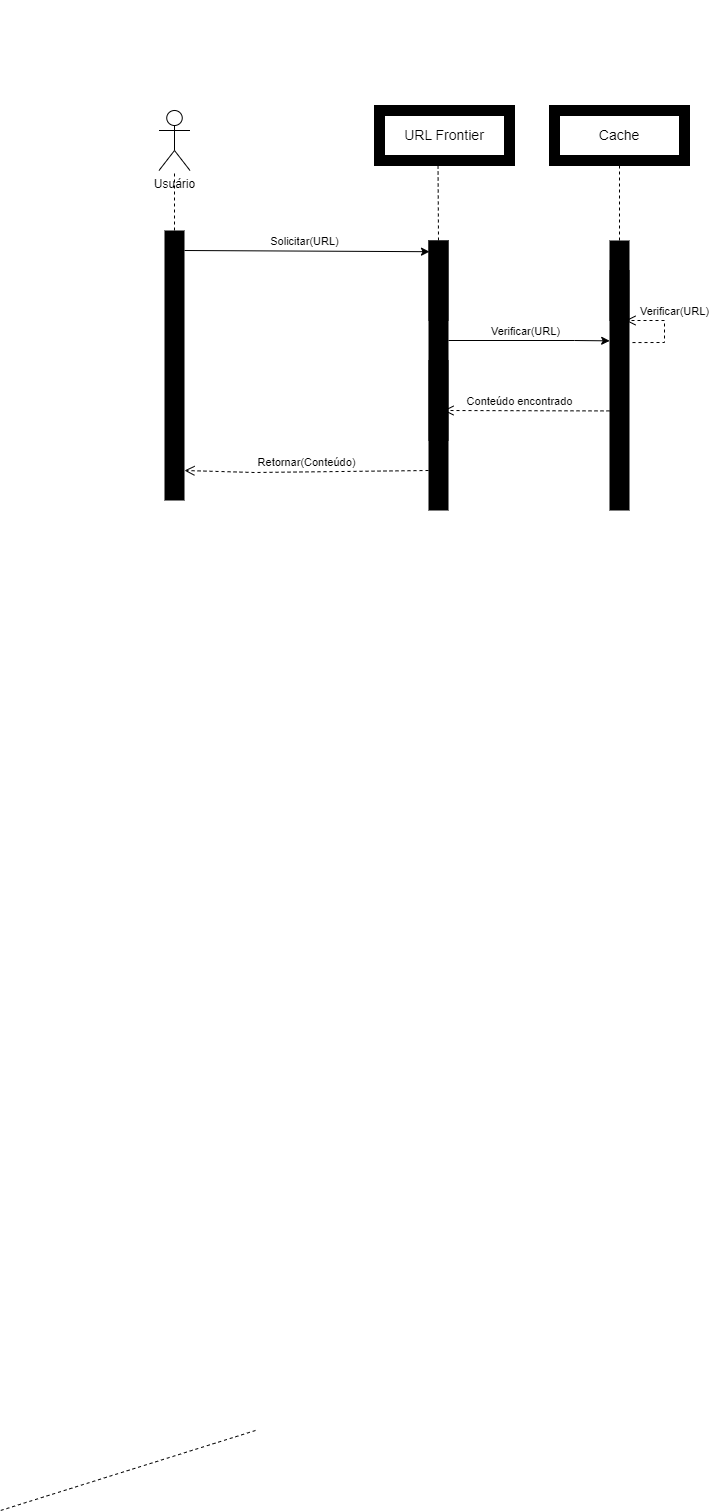

The diagram above was exported from draw.io. Its source (the exported page's mxGraphModel, read from the mxfile embedded in the PNG):
<mxGraphModel dx="1393" dy="758" grid="1" gridSize="10" guides="1" tooltips="1" connect="1" arrows="1" fold="1" page="1" pageScale="1" pageWidth="827" pageHeight="1169" math="0" shadow="0">
  <root>
    <mxCell id="0" />
    <mxCell id="1" parent="0" />
    <mxCell id="jO8XkhJTbPjd5lJuH_p3-4" value="" style="rounded=0;whiteSpace=wrap;html=1;fontColor=#000000;fillColor=#000000;fillStyle=solid;gradientColor=none;strokeColor=none;" vertex="1" parent="1">
      <mxGeometry x="705" y="250" width="20" height="270" as="geometry" />
    </mxCell>
    <mxCell id="m6o7njRmxbO1QwIaCAdQ-1" value="Diagrama de Sequência: Buscar" style="text;html=1;align=center;verticalAlign=middle;whiteSpace=wrap;rounded=0;fontSize=20;" parent="1" vertex="1">
      <mxGeometry x="230" y="10" width="319" height="30" as="geometry" />
    </mxCell>
    <mxCell id="m6o7njRmxbO1QwIaCAdQ-2" value="Usuário" style="shape=umlActor;verticalLabelPosition=bottom;verticalAlign=top;html=1;outlineConnect=0;" parent="1" vertex="1">
      <mxGeometry x="254.5" y="120" width="31" height="60" as="geometry" />
    </mxCell>
    <mxCell id="m6o7njRmxbO1QwIaCAdQ-5" value="" style="rounded=0;whiteSpace=wrap;html=1;fontColor=#000000;fillColor=#000000;fillStyle=solid;gradientColor=none;strokeColor=none;" parent="1" vertex="1">
      <mxGeometry x="260" y="240" width="20" height="270" as="geometry" />
    </mxCell>
    <mxCell id="m6o7njRmxbO1QwIaCAdQ-20" style="edgeStyle=orthogonalEdgeStyle;rounded=0;orthogonalLoop=1;jettySize=auto;html=1;exitX=1;exitY=0.75;exitDx=0;exitDy=0;entryX=0.008;entryY=0.607;entryDx=0;entryDy=0;entryPerimeter=0;" parent="1" edge="1">
      <mxGeometry relative="1" as="geometry">
        <mxPoint x="544" y="350" as="sourcePoint" />
        <mxPoint x="705.1600000000001" y="350.3499999999999" as="targetPoint" />
        <Array as="points">
          <mxPoint x="670" y="350" />
          <mxPoint x="670" y="350" />
        </Array>
      </mxGeometry>
    </mxCell>
    <mxCell id="m6o7njRmxbO1QwIaCAdQ-21" value="Verificar(URL)" style="edgeLabel;html=1;align=center;verticalAlign=middle;resizable=0;points=[];" parent="m6o7njRmxbO1QwIaCAdQ-20" vertex="1" connectable="0">
      <mxGeometry x="0.3241" y="2" relative="1" as="geometry">
        <mxPoint x="-31" y="-8" as="offset" />
      </mxGeometry>
    </mxCell>
    <mxCell id="m6o7njRmxbO1QwIaCAdQ-6" value="" style="rounded=0;whiteSpace=wrap;html=1;fontColor=#000000;fillColor=#000000;fillStyle=solid;gradientColor=none;strokeColor=none;" parent="1" vertex="1">
      <mxGeometry x="524" y="250" width="20" height="80" as="geometry" />
    </mxCell>
    <mxCell id="m6o7njRmxbO1QwIaCAdQ-7" value="" style="endArrow=none;dashed=1;html=1;rounded=0;exitX=0.5;exitY=0;exitDx=0;exitDy=0;" parent="1" source="m6o7njRmxbO1QwIaCAdQ-5" target="m6o7njRmxbO1QwIaCAdQ-2" edge="1">
      <mxGeometry width="50" height="50" relative="1" as="geometry">
        <mxPoint x="419" y="290" as="sourcePoint" />
        <mxPoint x="199" y="220" as="targetPoint" />
      </mxGeometry>
    </mxCell>
    <mxCell id="m6o7njRmxbO1QwIaCAdQ-8" value="" style="endArrow=none;dashed=1;html=1;rounded=0;exitX=0.5;exitY=0;exitDx=0;exitDy=0;" parent="1" source="jO8XkhJTbPjd5lJuH_p3-3" edge="1">
      <mxGeometry width="50" height="50" relative="1" as="geometry">
        <mxPoint x="533.5" y="240" as="sourcePoint" />
        <mxPoint x="533.5" y="170" as="targetPoint" />
      </mxGeometry>
    </mxCell>
    <mxCell id="m6o7njRmxbO1QwIaCAdQ-9" value="" style="endArrow=classic;html=1;rounded=0;entryX=0.05;entryY=0.14;entryDx=0;entryDy=0;entryPerimeter=0;" parent="1" target="m6o7njRmxbO1QwIaCAdQ-6" edge="1">
      <mxGeometry width="50" height="50" relative="1" as="geometry">
        <mxPoint x="280" y="260" as="sourcePoint" />
        <mxPoint x="523" y="260" as="targetPoint" />
      </mxGeometry>
    </mxCell>
    <mxCell id="m6o7njRmxbO1QwIaCAdQ-10" value="Solicitar(URL)" style="edgeLabel;html=1;align=center;verticalAlign=middle;resizable=0;points=[];" parent="m6o7njRmxbO1QwIaCAdQ-9" vertex="1" connectable="0">
      <mxGeometry x="-0.7425" y="-2" relative="1" as="geometry">
        <mxPoint x="88" y="-12" as="offset" />
      </mxGeometry>
    </mxCell>
    <mxCell id="m6o7njRmxbO1QwIaCAdQ-16" value="&lt;font style=&quot;font-size: 14px;&quot;&gt;Cache&lt;/font&gt;" style="rounded=0;whiteSpace=wrap;html=1;gradientColor=none;fillColor=none;strokeWidth=11;" parent="1" vertex="1">
      <mxGeometry x="650" y="120" width="130" height="50" as="geometry" />
    </mxCell>
    <mxCell id="m6o7njRmxbO1QwIaCAdQ-17" value="" style="rounded=0;whiteSpace=wrap;html=1;fontColor=#000000;fillColor=#000000;fillStyle=solid;gradientColor=none;strokeColor=none;" parent="1" vertex="1">
      <mxGeometry x="705" y="280" width="20" height="50" as="geometry" />
    </mxCell>
    <mxCell id="m6o7njRmxbO1QwIaCAdQ-18" value="" style="endArrow=none;dashed=1;html=1;rounded=0;entryX=0.5;entryY=1;entryDx=0;entryDy=0;exitX=0.5;exitY=0;exitDx=0;exitDy=0;" parent="1" source="m6o7njRmxbO1QwIaCAdQ-17" target="m6o7njRmxbO1QwIaCAdQ-16" edge="1">
      <mxGeometry width="50" height="50" relative="1" as="geometry">
        <mxPoint x="400" y="330" as="sourcePoint" />
        <mxPoint x="450" y="280" as="targetPoint" />
      </mxGeometry>
    </mxCell>
    <mxCell id="m6o7njRmxbO1QwIaCAdQ-22" value="" style="rounded=0;whiteSpace=wrap;html=1;fontColor=#000000;fillColor=#000000;fillStyle=solid;gradientColor=none;strokeColor=none;" parent="1" vertex="1">
      <mxGeometry x="524" y="370" width="20" height="80" as="geometry" />
    </mxCell>
    <mxCell id="m6o7njRmxbO1QwIaCAdQ-26" value="Retornar(Conteúdo)" style="html=1;verticalAlign=bottom;endArrow=open;dashed=1;endSize=8;curved=0;rounded=0;exitX=0;exitY=0.5;exitDx=0;exitDy=0;" parent="1" edge="1">
      <mxGeometry relative="1" as="geometry">
        <mxPoint x="524" y="480" as="sourcePoint" />
        <mxPoint x="280" y="480" as="targetPoint" />
        <Array as="points">
          <mxPoint x="350" y="482" />
        </Array>
      </mxGeometry>
    </mxCell>
    <mxCell id="QWoGaYasi8DG62Bnixs3-18" value="" style="endArrow=none;dashed=1;html=1;rounded=0;exitX=0.5;exitY=0;exitDx=0;exitDy=0;" parent="1" source="QWoGaYasi8DG62Bnixs3-17" edge="1">
      <mxGeometry width="50" height="50" relative="1" as="geometry">
        <mxPoint x="351" y="1440" as="sourcePoint" />
        <mxPoint x="96" y="1520" as="targetPoint" />
      </mxGeometry>
    </mxCell>
    <mxCell id="jO8XkhJTbPjd5lJuH_p3-1" value="&lt;font style=&quot;font-size: 14px;&quot;&gt;URL Frontier&lt;/font&gt;" style="rounded=0;whiteSpace=wrap;html=1;gradientColor=none;fillColor=none;strokeWidth=11;" vertex="1" parent="1">
      <mxGeometry x="475" y="120" width="130" height="50" as="geometry" />
    </mxCell>
    <mxCell id="jO8XkhJTbPjd5lJuH_p3-3" value="" style="rounded=0;whiteSpace=wrap;html=1;fontColor=#000000;fillColor=#000000;fillStyle=solid;gradientColor=none;strokeColor=none;" vertex="1" parent="1">
      <mxGeometry x="524" y="250" width="20" height="270" as="geometry" />
    </mxCell>
    <mxCell id="jO8XkhJTbPjd5lJuH_p3-12" value="Verificar(URL)" style="html=1;verticalAlign=bottom;endArrow=open;dashed=1;endSize=8;curved=0;rounded=0;entryX=1.05;entryY=0.808;entryDx=0;entryDy=0;entryPerimeter=0;exitX=1.15;exitY=0.378;exitDx=0;exitDy=0;exitPerimeter=0;" edge="1" parent="1" source="jO8XkhJTbPjd5lJuH_p3-4">
      <mxGeometry x="0.1613" y="-10" relative="1" as="geometry">
        <mxPoint x="890" y="330.4" as="sourcePoint" />
        <mxPoint x="721" y="329.9999999999999" as="targetPoint" />
        <Array as="points">
          <mxPoint x="760" y="352" />
          <mxPoint x="760" y="330" />
        </Array>
        <mxPoint x="10" y="10" as="offset" />
      </mxGeometry>
    </mxCell>
    <mxCell id="jO8XkhJTbPjd5lJuH_p3-16" value="Conteúdo encontrado" style="html=1;verticalAlign=bottom;endArrow=open;dashed=1;endSize=8;curved=0;rounded=0;entryX=1.05;entryY=0.808;entryDx=0;entryDy=0;entryPerimeter=0;" edge="1" parent="1">
      <mxGeometry x="0.0843" relative="1" as="geometry">
        <mxPoint x="705" y="420.4" as="sourcePoint" />
        <mxPoint x="539" y="419.9999999999999" as="targetPoint" />
        <Array as="points">
          <mxPoint x="694" y="420.4" />
        </Array>
        <mxPoint as="offset" />
      </mxGeometry>
    </mxCell>
  </root>
</mxGraphModel>